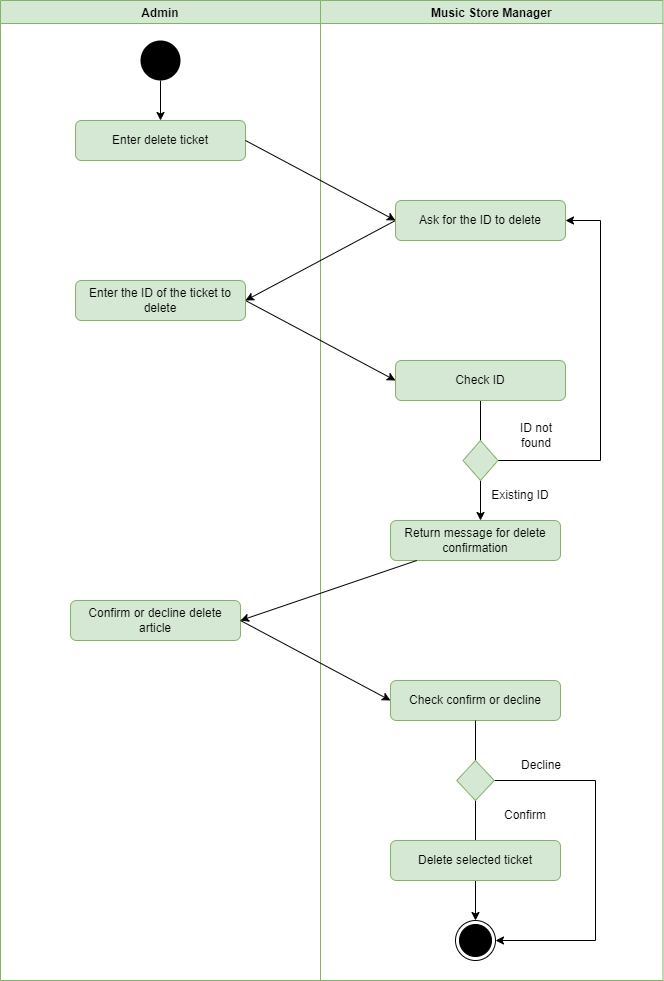

The diagram above was exported from draw.io. Its source (the exported page's mxGraphModel, read from the mxfile embedded in the PNG):
<mxGraphModel dx="781" dy="1141" grid="1" gridSize="10" guides="1" tooltips="1" connect="1" arrows="1" fold="1" page="1" pageScale="1" pageWidth="827" pageHeight="1169" math="0" shadow="0">
  <root>
    <mxCell id="0" />
    <mxCell id="1" parent="0" />
    <mxCell id="ALoNZGSlC02LGpoQMkWs-1" value="Admin" style="swimlane;labelBackgroundColor=none;fillColor=#d5e8d4;strokeColor=#82b366;" vertex="1" parent="1">
      <mxGeometry x="80" width="320" height="980" as="geometry" />
    </mxCell>
    <mxCell id="ALoNZGSlC02LGpoQMkWs-2" value="" style="ellipse;fillColor=#000000;strokeColor=none;" vertex="1" parent="ALoNZGSlC02LGpoQMkWs-1">
      <mxGeometry x="140" y="40" width="40" height="40" as="geometry" />
    </mxCell>
    <mxCell id="ALoNZGSlC02LGpoQMkWs-3" value="" style="endArrow=classic;html=1;exitX=0.5;exitY=1;exitDx=0;exitDy=0;entryX=0.5;entryY=0;entryDx=0;entryDy=0;" edge="1" parent="ALoNZGSlC02LGpoQMkWs-1" source="ALoNZGSlC02LGpoQMkWs-2">
      <mxGeometry width="50" height="50" relative="1" as="geometry">
        <mxPoint x="330" y="160" as="sourcePoint" />
        <mxPoint x="160" y="120" as="targetPoint" />
      </mxGeometry>
    </mxCell>
    <mxCell id="ALoNZGSlC02LGpoQMkWs-4" value="&lt;span style=&quot;color: rgb(0 , 0 , 0) ; font-family: &amp;quot;helvetica&amp;quot; ; font-size: 12px ; font-style: normal ; font-weight: 400 ; letter-spacing: normal ; text-align: center ; text-indent: 0px ; text-transform: none ; word-spacing: 0px ; display: inline ; float: none&quot;&gt;Enter delete ticket&lt;/span&gt;" style="rounded=1;whiteSpace=wrap;html=1;fillColor=#d5e8d4;strokeColor=#82b366;" vertex="1" parent="ALoNZGSlC02LGpoQMkWs-1">
      <mxGeometry x="75" y="120" width="170" height="40" as="geometry" />
    </mxCell>
    <mxCell id="ALoNZGSlC02LGpoQMkWs-5" value="Music Store Manager" style="swimlane;startSize=23;fillColor=#d5e8d4;strokeColor=#82b366;" vertex="1" parent="1">
      <mxGeometry x="400" width="342.5" height="980" as="geometry" />
    </mxCell>
    <mxCell id="ALoNZGSlC02LGpoQMkWs-6" value="ID not found" style="text;html=1;strokeColor=none;fillColor=none;align=center;verticalAlign=middle;whiteSpace=wrap;rounded=0;labelBackgroundColor=none;" vertex="1" parent="ALoNZGSlC02LGpoQMkWs-5">
      <mxGeometry x="186.25" y="420" width="60" height="30" as="geometry" />
    </mxCell>
    <mxCell id="ALoNZGSlC02LGpoQMkWs-7" value="Existing ID" style="text;html=1;strokeColor=none;fillColor=none;align=center;verticalAlign=middle;whiteSpace=wrap;rounded=0;labelBackgroundColor=none;" vertex="1" parent="ALoNZGSlC02LGpoQMkWs-5">
      <mxGeometry x="170" y="480" width="60" height="30" as="geometry" />
    </mxCell>
    <mxCell id="ALoNZGSlC02LGpoQMkWs-8" value="Decline" style="text;html=1;strokeColor=none;fillColor=none;align=center;verticalAlign=middle;whiteSpace=wrap;rounded=0;labelBackgroundColor=none;" vertex="1" parent="ALoNZGSlC02LGpoQMkWs-5">
      <mxGeometry x="181.25" y="750" width="80" height="30" as="geometry" />
    </mxCell>
    <mxCell id="ALoNZGSlC02LGpoQMkWs-9" value="&lt;span style=&quot;color: rgb(0 , 0 , 0) ; font-family: &amp;quot;helvetica&amp;quot; ; font-size: 12px ; font-style: normal ; font-weight: 400 ; letter-spacing: normal ; text-align: center ; text-indent: 0px ; text-transform: none ; word-spacing: 0px ; display: inline ; float: none&quot;&gt;Return message for delete confirmation&lt;/span&gt;" style="rounded=1;whiteSpace=wrap;html=1;fillColor=#d5e8d4;strokeColor=#82b366;" vertex="1" parent="ALoNZGSlC02LGpoQMkWs-5">
      <mxGeometry x="70" y="520" width="170" height="40" as="geometry" />
    </mxCell>
    <mxCell id="ALoNZGSlC02LGpoQMkWs-10" value="&lt;span style=&quot;color: rgb(0 , 0 , 0) ; font-family: &amp;quot;helvetica&amp;quot; ; font-size: 12px ; font-style: normal ; font-weight: 400 ; letter-spacing: normal ; text-align: center ; text-indent: 0px ; text-transform: none ; word-spacing: 0px ; display: inline ; float: none&quot;&gt;Confirm or decline delete article&lt;/span&gt;" style="rounded=1;whiteSpace=wrap;html=1;fillColor=#d5e8d4;strokeColor=#82b366;" vertex="1" parent="ALoNZGSlC02LGpoQMkWs-5">
      <mxGeometry x="-250" y="600" width="170" height="40" as="geometry" />
    </mxCell>
    <mxCell id="ALoNZGSlC02LGpoQMkWs-11" style="rounded=0;orthogonalLoop=1;jettySize=auto;html=1;entryX=1;entryY=0.5;entryDx=0;entryDy=0;" edge="1" parent="ALoNZGSlC02LGpoQMkWs-5" source="ALoNZGSlC02LGpoQMkWs-9" target="ALoNZGSlC02LGpoQMkWs-10">
      <mxGeometry relative="1" as="geometry" />
    </mxCell>
    <mxCell id="ALoNZGSlC02LGpoQMkWs-12" value="&lt;font face=&quot;helvetica&quot;&gt;Check c&lt;/font&gt;&lt;span style=&quot;font-family: helvetica;&quot;&gt;onfirm or decline&lt;/span&gt;" style="rounded=1;whiteSpace=wrap;html=1;fillColor=#d5e8d4;strokeColor=#82b366;" vertex="1" parent="ALoNZGSlC02LGpoQMkWs-5">
      <mxGeometry x="70" y="680" width="170" height="40" as="geometry" />
    </mxCell>
    <mxCell id="ALoNZGSlC02LGpoQMkWs-13" style="edgeStyle=none;rounded=0;orthogonalLoop=1;jettySize=auto;html=1;entryX=0;entryY=0.5;entryDx=0;entryDy=0;exitX=1;exitY=0.5;exitDx=0;exitDy=0;" edge="1" parent="ALoNZGSlC02LGpoQMkWs-5" source="ALoNZGSlC02LGpoQMkWs-10" target="ALoNZGSlC02LGpoQMkWs-12">
      <mxGeometry relative="1" as="geometry" />
    </mxCell>
    <mxCell id="ALoNZGSlC02LGpoQMkWs-14" value="" style="ellipse;html=1;shape=endState;fillColor=#000000;strokeColor=#000000;" vertex="1" parent="ALoNZGSlC02LGpoQMkWs-5">
      <mxGeometry x="135" y="920" width="40" height="40" as="geometry" />
    </mxCell>
    <mxCell id="ALoNZGSlC02LGpoQMkWs-15" style="edgeStyle=none;rounded=0;orthogonalLoop=1;jettySize=auto;html=1;entryX=0.5;entryY=0;entryDx=0;entryDy=0;" edge="1" parent="ALoNZGSlC02LGpoQMkWs-5" source="ALoNZGSlC02LGpoQMkWs-12" target="ALoNZGSlC02LGpoQMkWs-14">
      <mxGeometry relative="1" as="geometry" />
    </mxCell>
    <mxCell id="ALoNZGSlC02LGpoQMkWs-16" style="edgeStyle=orthogonalEdgeStyle;rounded=0;orthogonalLoop=1;jettySize=auto;html=1;entryX=1;entryY=0.5;entryDx=0;entryDy=0;" edge="1" parent="ALoNZGSlC02LGpoQMkWs-5" source="ALoNZGSlC02LGpoQMkWs-18" target="ALoNZGSlC02LGpoQMkWs-14">
      <mxGeometry relative="1" as="geometry">
        <Array as="points">
          <mxPoint x="275" y="780" />
          <mxPoint x="275" y="940" />
        </Array>
      </mxGeometry>
    </mxCell>
    <mxCell id="ALoNZGSlC02LGpoQMkWs-17" value="Confirm" style="text;html=1;strokeColor=none;fillColor=none;align=center;verticalAlign=middle;whiteSpace=wrap;rounded=0;labelBackgroundColor=none;" vertex="1" parent="ALoNZGSlC02LGpoQMkWs-5">
      <mxGeometry x="165" y="800" width="80" height="30" as="geometry" />
    </mxCell>
    <mxCell id="ALoNZGSlC02LGpoQMkWs-18" value="" style="rhombus;whiteSpace=wrap;html=1;labelBackgroundColor=none;fillColor=#d5e8d4;strokeColor=#82b366;" vertex="1" parent="ALoNZGSlC02LGpoQMkWs-5">
      <mxGeometry x="136.25" y="760" width="37.5" height="40" as="geometry" />
    </mxCell>
    <mxCell id="ALoNZGSlC02LGpoQMkWs-19" value="&lt;font face=&quot;helvetica&quot;&gt;Delete selected ticket&lt;/font&gt;" style="rounded=1;whiteSpace=wrap;html=1;fillColor=#d5e8d4;strokeColor=#82b366;" vertex="1" parent="ALoNZGSlC02LGpoQMkWs-5">
      <mxGeometry x="70" y="840" width="170" height="40" as="geometry" />
    </mxCell>
    <mxCell id="ALoNZGSlC02LGpoQMkWs-20" style="edgeStyle=none;rounded=0;orthogonalLoop=1;jettySize=auto;html=1;entryX=1;entryY=0.5;entryDx=0;entryDy=0;exitX=0;exitY=0.5;exitDx=0;exitDy=0;" edge="1" parent="1" source="ALoNZGSlC02LGpoQMkWs-21" target="ALoNZGSlC02LGpoQMkWs-23">
      <mxGeometry relative="1" as="geometry" />
    </mxCell>
    <mxCell id="ALoNZGSlC02LGpoQMkWs-21" value="&lt;span style=&quot;color: rgb(0 , 0 , 0) ; font-family: &amp;quot;helvetica&amp;quot; ; font-size: 12px ; font-style: normal ; font-weight: 400 ; letter-spacing: normal ; text-align: center ; text-indent: 0px ; text-transform: none ; word-spacing: 0px ; display: inline ; float: none&quot;&gt;Ask for the ID to delete&lt;/span&gt;" style="rounded=1;whiteSpace=wrap;html=1;fillColor=#d5e8d4;strokeColor=#82b366;" vertex="1" parent="1">
      <mxGeometry x="475" y="200" width="170" height="40" as="geometry" />
    </mxCell>
    <mxCell id="ALoNZGSlC02LGpoQMkWs-22" style="edgeStyle=none;rounded=0;orthogonalLoop=1;jettySize=auto;html=1;entryX=0;entryY=0.5;entryDx=0;entryDy=0;exitX=1;exitY=0.5;exitDx=0;exitDy=0;" edge="1" parent="1" source="ALoNZGSlC02LGpoQMkWs-23" target="ALoNZGSlC02LGpoQMkWs-25">
      <mxGeometry relative="1" as="geometry" />
    </mxCell>
    <mxCell id="ALoNZGSlC02LGpoQMkWs-23" value="&lt;span style=&quot;color: rgb(0 , 0 , 0) ; font-family: &amp;quot;helvetica&amp;quot; ; font-size: 12px ; font-style: normal ; font-weight: 400 ; letter-spacing: normal ; text-align: center ; text-indent: 0px ; text-transform: none ; word-spacing: 0px ; display: inline ; float: none&quot;&gt;Enter the ID of the ticket to delete&lt;/span&gt;" style="rounded=1;whiteSpace=wrap;html=1;fillColor=#d5e8d4;strokeColor=#82b366;" vertex="1" parent="1">
      <mxGeometry x="155" y="280" width="170" height="40" as="geometry" />
    </mxCell>
    <mxCell id="ALoNZGSlC02LGpoQMkWs-24" style="edgeStyle=none;rounded=0;orthogonalLoop=1;jettySize=auto;html=1;entryX=0.5;entryY=0;entryDx=0;entryDy=0;" edge="1" parent="1" source="ALoNZGSlC02LGpoQMkWs-25">
      <mxGeometry relative="1" as="geometry">
        <mxPoint x="560" y="520" as="targetPoint" />
      </mxGeometry>
    </mxCell>
    <mxCell id="ALoNZGSlC02LGpoQMkWs-25" value="&lt;span style=&quot;color: rgb(0 , 0 , 0) ; font-family: &amp;quot;helvetica&amp;quot; ; font-size: 12px ; font-style: normal ; font-weight: 400 ; letter-spacing: normal ; text-align: center ; text-indent: 0px ; text-transform: none ; word-spacing: 0px ; display: inline ; float: none&quot;&gt;Check ID&lt;/span&gt;" style="rounded=1;whiteSpace=wrap;html=1;fillColor=#d5e8d4;strokeColor=#82b366;" vertex="1" parent="1">
      <mxGeometry x="475" y="360" width="170" height="40" as="geometry" />
    </mxCell>
    <mxCell id="ALoNZGSlC02LGpoQMkWs-26" style="edgeStyle=orthogonalEdgeStyle;rounded=0;orthogonalLoop=1;jettySize=auto;html=1;entryX=1;entryY=0.5;entryDx=0;entryDy=0;" edge="1" parent="1" source="ALoNZGSlC02LGpoQMkWs-27" target="ALoNZGSlC02LGpoQMkWs-21">
      <mxGeometry relative="1" as="geometry">
        <Array as="points">
          <mxPoint x="680" y="460" />
          <mxPoint x="680" y="220" />
        </Array>
      </mxGeometry>
    </mxCell>
    <mxCell id="ALoNZGSlC02LGpoQMkWs-27" value="" style="rhombus;whiteSpace=wrap;html=1;labelBackgroundColor=none;fillColor=#d5e8d4;strokeColor=#82b366;" vertex="1" parent="1">
      <mxGeometry x="542.5" y="440" width="35" height="40" as="geometry" />
    </mxCell>
    <mxCell id="ALoNZGSlC02LGpoQMkWs-28" style="rounded=0;orthogonalLoop=1;jettySize=auto;html=1;exitX=1;exitY=0.5;exitDx=0;exitDy=0;entryX=0;entryY=0.5;entryDx=0;entryDy=0;" edge="1" parent="1" source="ALoNZGSlC02LGpoQMkWs-4" target="ALoNZGSlC02LGpoQMkWs-21">
      <mxGeometry relative="1" as="geometry" />
    </mxCell>
  </root>
</mxGraphModel>